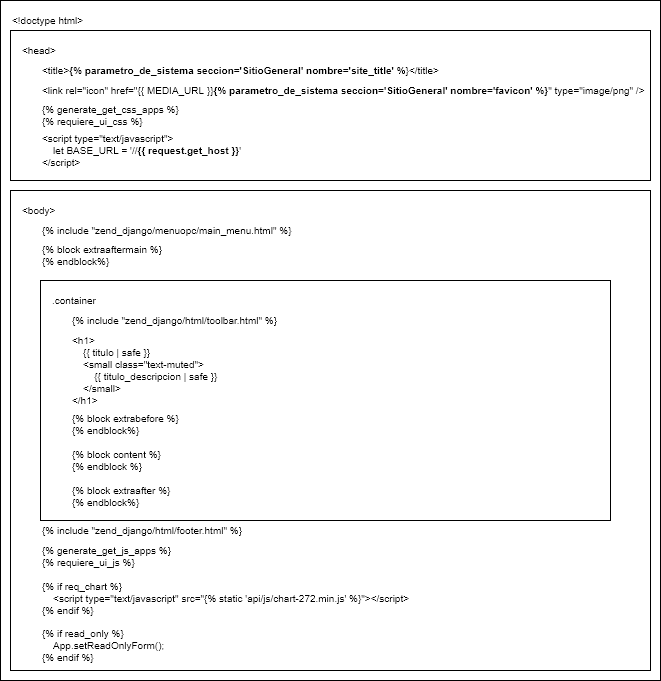

The diagram above was exported from draw.io. Its source (the exported page's mxGraphModel, read from the mxfile embedded in the PNG):
<mxGraphModel dx="868" dy="544" grid="1" gridSize="10" guides="1" tooltips="1" connect="1" arrows="1" fold="1" page="1" pageScale="1" pageWidth="827" pageHeight="1169" math="0" shadow="0">
  <root>
    <mxCell id="siKbiBi28rv_kJL81U-l-0" />
    <mxCell id="siKbiBi28rv_kJL81U-l-1" parent="siKbiBi28rv_kJL81U-l-0" />
    <mxCell id="siKbiBi28rv_kJL81U-l-2" value="" style="rounded=0;whiteSpace=wrap;html=1;fontSize=10;fontColor=#3333FF;" vertex="1" parent="siKbiBi28rv_kJL81U-l-1">
      <mxGeometry x="10" y="10" width="660" height="680" as="geometry" />
    </mxCell>
    <mxCell id="siKbiBi28rv_kJL81U-l-5" value="&lt;font color=&quot;#000000&quot;&gt;&amp;lt;!doctype html&amp;gt;&lt;/font&gt;" style="text;html=1;strokeColor=none;fillColor=none;align=left;verticalAlign=middle;whiteSpace=wrap;rounded=0;fontSize=10;fontColor=#3333FF;" vertex="1" parent="siKbiBi28rv_kJL81U-l-1">
      <mxGeometry x="20" y="20" width="90" height="20" as="geometry" />
    </mxCell>
    <mxCell id="siKbiBi28rv_kJL81U-l-6" value="" style="rounded=0;whiteSpace=wrap;html=1;fontSize=10;fontColor=#3333FF;align=left;" vertex="1" parent="siKbiBi28rv_kJL81U-l-1">
      <mxGeometry x="20" y="40" width="640" height="150" as="geometry" />
    </mxCell>
    <mxCell id="siKbiBi28rv_kJL81U-l-7" value="&amp;lt;head&amp;gt;" style="text;html=1;strokeColor=none;fillColor=none;align=left;verticalAlign=middle;whiteSpace=wrap;rounded=0;fontSize=10;fontColor=#000000;" vertex="1" parent="siKbiBi28rv_kJL81U-l-1">
      <mxGeometry x="30" y="50" width="40" height="20" as="geometry" />
    </mxCell>
    <mxCell id="siKbiBi28rv_kJL81U-l-8" value="&amp;lt;title&amp;gt;&lt;b&gt;{% parametro_de_sistema seccion='SitioGeneral' nombre='site_title' %&lt;/b&gt;}&amp;lt;/title&amp;gt;" style="text;html=1;strokeColor=none;fillColor=none;align=left;verticalAlign=middle;whiteSpace=wrap;rounded=0;fontSize=10;fontColor=#000000;" vertex="1" parent="siKbiBi28rv_kJL81U-l-1">
      <mxGeometry x="50" y="70" width="410" height="20" as="geometry" />
    </mxCell>
    <mxCell id="siKbiBi28rv_kJL81U-l-9" value="&amp;lt;link rel=&quot;icon&quot; href=&quot;{{ MEDIA_URL }}&lt;b&gt;{% parametro_de_sistema seccion='SitioGeneral' nombre='favicon' %}&lt;/b&gt;&quot; type=&quot;image/png&quot; /&amp;gt;" style="text;html=1;strokeColor=none;fillColor=none;align=left;verticalAlign=middle;whiteSpace=wrap;rounded=0;fontSize=10;fontColor=#000000;" vertex="1" parent="siKbiBi28rv_kJL81U-l-1">
      <mxGeometry x="50" y="90" width="610" height="20" as="geometry" />
    </mxCell>
    <mxCell id="siKbiBi28rv_kJL81U-l-10" value="&lt;div&gt;{% generate_get_css_apps %}&lt;br&gt;&lt;span&gt;{% requiere_ui_css %}&lt;/span&gt;&lt;/div&gt;" style="text;html=1;strokeColor=none;fillColor=none;align=left;verticalAlign=middle;whiteSpace=wrap;rounded=0;fontSize=10;fontColor=#000000;" vertex="1" parent="siKbiBi28rv_kJL81U-l-1">
      <mxGeometry x="50" y="110" width="140" height="30" as="geometry" />
    </mxCell>
    <mxCell id="siKbiBi28rv_kJL81U-l-11" value="&lt;div&gt;&amp;lt;script type=&quot;text/javascript&quot;&amp;gt;&lt;br&gt;&lt;span&gt;&amp;nbsp; &amp;nbsp; let BASE_URL = '//&lt;b&gt;{{ request.get_host }}&lt;/b&gt;'&lt;/span&gt;&lt;/div&gt;&lt;div&gt;&amp;lt;/script&amp;gt;&lt;/div&gt;" style="text;html=1;strokeColor=none;fillColor=none;align=left;verticalAlign=middle;whiteSpace=wrap;rounded=0;fontSize=10;fontColor=#000000;" vertex="1" parent="siKbiBi28rv_kJL81U-l-1">
      <mxGeometry x="50" y="140" width="210" height="40" as="geometry" />
    </mxCell>
    <mxCell id="siKbiBi28rv_kJL81U-l-12" value="" style="rounded=0;whiteSpace=wrap;html=1;fontSize=10;fontColor=#000000;align=left;" vertex="1" parent="siKbiBi28rv_kJL81U-l-1">
      <mxGeometry x="20" y="200" width="640" height="480" as="geometry" />
    </mxCell>
    <mxCell id="siKbiBi28rv_kJL81U-l-13" value="&amp;lt;body&amp;gt;" style="text;html=1;strokeColor=none;fillColor=none;align=left;verticalAlign=middle;whiteSpace=wrap;rounded=0;fontSize=10;fontColor=#000000;" vertex="1" parent="siKbiBi28rv_kJL81U-l-1">
      <mxGeometry x="30" y="210" width="40" height="20" as="geometry" />
    </mxCell>
    <mxCell id="siKbiBi28rv_kJL81U-l-14" value="{% include &quot;zend_django/menuopc/main_menu.html&quot; %}" style="text;html=1;strokeColor=none;fillColor=none;align=left;verticalAlign=middle;whiteSpace=wrap;rounded=0;fontSize=10;fontColor=#000000;" vertex="1" parent="siKbiBi28rv_kJL81U-l-1">
      <mxGeometry x="50" y="230" width="270" height="20" as="geometry" />
    </mxCell>
    <mxCell id="siKbiBi28rv_kJL81U-l-15" value="&lt;div&gt;{% block extraaftermain %}&lt;/div&gt;&lt;div&gt;{% endblock%}&lt;/div&gt;" style="text;html=1;strokeColor=none;fillColor=none;align=left;verticalAlign=middle;whiteSpace=wrap;rounded=0;fontSize=10;fontColor=#000000;" vertex="1" parent="siKbiBi28rv_kJL81U-l-1">
      <mxGeometry x="50" y="250" width="130" height="30" as="geometry" />
    </mxCell>
    <mxCell id="siKbiBi28rv_kJL81U-l-16" value="" style="rounded=0;whiteSpace=wrap;html=1;fontSize=10;fontColor=#000000;align=left;" vertex="1" parent="siKbiBi28rv_kJL81U-l-1">
      <mxGeometry x="50" y="290" width="570" height="240" as="geometry" />
    </mxCell>
    <mxCell id="siKbiBi28rv_kJL81U-l-17" value=".container" style="text;html=1;strokeColor=none;fillColor=none;align=left;verticalAlign=middle;whiteSpace=wrap;rounded=0;fontSize=10;fontColor=#000000;" vertex="1" parent="siKbiBi28rv_kJL81U-l-1">
      <mxGeometry x="60" y="300" width="50" height="20" as="geometry" />
    </mxCell>
    <mxCell id="siKbiBi28rv_kJL81U-l-18" value="{% include &quot;zend_django/html/toolbar.html&quot; %}" style="text;html=1;strokeColor=none;fillColor=none;align=left;verticalAlign=middle;whiteSpace=wrap;rounded=0;fontSize=10;fontColor=#000000;" vertex="1" parent="siKbiBi28rv_kJL81U-l-1">
      <mxGeometry x="80" y="320" width="210" height="20" as="geometry" />
    </mxCell>
    <mxCell id="siKbiBi28rv_kJL81U-l-19" value="&lt;div&gt;&amp;lt;h1&amp;gt;&lt;/div&gt;&lt;div&gt;&amp;nbsp; &amp;nbsp; {{ titulo | safe }}&lt;/div&gt;&lt;div&gt;&amp;nbsp; &amp;nbsp; &amp;lt;small class=&quot;text-muted&quot;&amp;gt;&lt;/div&gt;&lt;div&gt;&amp;nbsp; &amp;nbsp; &amp;nbsp; &amp;nbsp; {{ titulo_descripcion | safe }}&lt;/div&gt;&lt;div&gt;&amp;nbsp; &amp;nbsp; &amp;lt;/small&amp;gt;&lt;/div&gt;&lt;div&gt;&amp;lt;/h1&amp;gt;&lt;/div&gt;" style="text;html=1;strokeColor=none;fillColor=none;align=left;verticalAlign=middle;whiteSpace=wrap;rounded=0;fontSize=10;fontColor=#000000;" vertex="1" parent="siKbiBi28rv_kJL81U-l-1">
      <mxGeometry x="80" y="340" width="150" height="80" as="geometry" />
    </mxCell>
    <mxCell id="siKbiBi28rv_kJL81U-l-20" value="&lt;div&gt;{% block extrabefore %}&lt;/div&gt;&lt;div&gt;{% endblock%}&lt;/div&gt;&lt;div&gt;&lt;br&gt;&lt;/div&gt;&lt;div&gt;{% block content %}&lt;/div&gt;&lt;div&gt;{% endblock %}&lt;/div&gt;&lt;div&gt;&lt;br&gt;&lt;/div&gt;&lt;div&gt;{% block extraafter %}&lt;/div&gt;&lt;div&gt;{% endblock%}&lt;/div&gt;" style="text;html=1;strokeColor=none;fillColor=none;align=left;verticalAlign=middle;whiteSpace=wrap;rounded=0;fontSize=10;fontColor=#000000;" vertex="1" parent="siKbiBi28rv_kJL81U-l-1">
      <mxGeometry x="80" y="420" width="130" height="100" as="geometry" />
    </mxCell>
    <mxCell id="siKbiBi28rv_kJL81U-l-21" value="{% include &quot;zend_django/html/footer.html&quot; %}" style="text;html=1;strokeColor=none;fillColor=none;align=left;verticalAlign=middle;whiteSpace=wrap;rounded=0;fontSize=10;fontColor=#000000;" vertex="1" parent="siKbiBi28rv_kJL81U-l-1">
      <mxGeometry x="50" y="530" width="210" height="20" as="geometry" />
    </mxCell>
    <mxCell id="siKbiBi28rv_kJL81U-l-22" value="&lt;div&gt;{% generate_get_js_apps %}&lt;/div&gt;&lt;div&gt;{% requiere_ui_js %}&lt;/div&gt;&lt;div&gt;&lt;br&gt;&lt;/div&gt;&lt;div&gt;{% if req_chart %}&lt;/div&gt;&lt;div&gt;&amp;nbsp; &amp;nbsp; &amp;lt;script type=&quot;text/javascript&quot; src=&quot;{% static 'api/js/chart-272.min.js' %}&quot;&amp;gt;&amp;lt;/script&amp;gt;&lt;/div&gt;&lt;div&gt;{% endif %}&lt;/div&gt;" style="text;html=1;strokeColor=none;fillColor=none;align=left;verticalAlign=middle;whiteSpace=wrap;rounded=0;fontSize=10;fontColor=#000000;" vertex="1" parent="siKbiBi28rv_kJL81U-l-1">
      <mxGeometry x="50" y="550" width="380" height="80" as="geometry" />
    </mxCell>
    <mxCell id="siKbiBi28rv_kJL81U-l-23" value="&lt;div&gt;{% if read_only %}&lt;/div&gt;&lt;div&gt;&amp;nbsp; &amp;nbsp; App.setReadOnlyForm();&lt;/div&gt;&lt;div&gt;{% endif %}&lt;/div&gt;" style="text;html=1;strokeColor=none;fillColor=none;align=left;verticalAlign=middle;whiteSpace=wrap;rounded=0;fontSize=10;fontColor=#000000;" vertex="1" parent="siKbiBi28rv_kJL81U-l-1">
      <mxGeometry x="50" y="630" width="180" height="50" as="geometry" />
    </mxCell>
  </root>
</mxGraphModel>